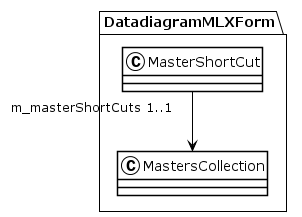

The diagram above was rendered by PlantUML. Its source (embedded in the PNG):
@startuml
!theme plain
package DatadiagramMLXForm {
class MasterShortCut {
}
MasterShortCut "m_masterShortCuts 1..1" --> MastersCollection
class MastersCollection {
}
}
@enduml